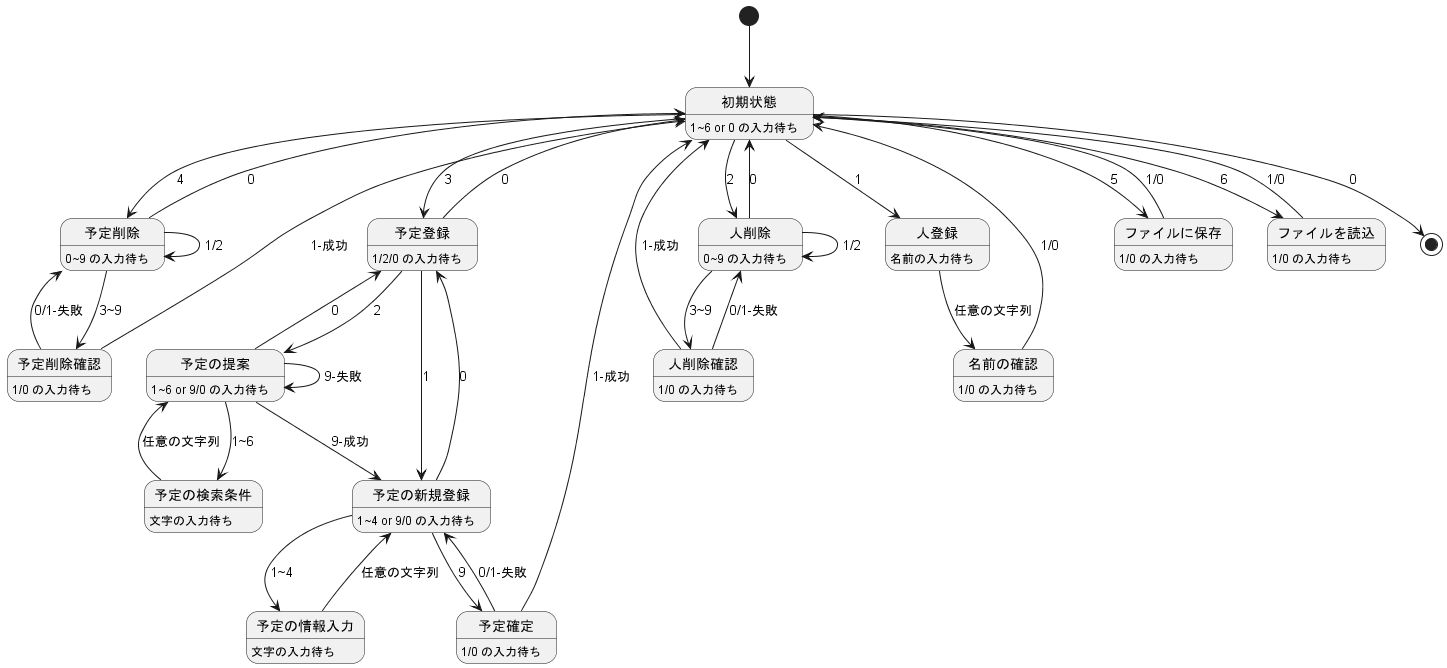

The diagram above was rendered by PlantUML. Its source (embedded in the PNG):
@startuml

[*] --> 初期状態
初期状態 : 1~6 or 0 の入力待ち

'人の登録
初期状態 --> 人登録 : 1

人登録 : 名前の入力待ち
人登録 --> 名前の確認 : 任意の文字列

名前の確認 : 1/0 の入力待ち
名前の確認 -up-> 初期状態 : 1/0


'人削除
初期状態 --> 人削除 : 2

人削除 : 0~9 の入力待ち
人削除 --> 人削除 : 1/2
人削除 --> 人削除確認 : 3~9
人削除 -up-> 初期状態 : 0

人削除確認 : 1/0 の入力待ち
人削除確認 -up-> 初期状態 : 1-成功
人削除確認 -up-> 人削除 : 0/1-失敗


'予定登録
初期状態 --> 予定登録 : 3 

予定登録 : 1/2/0 の入力待ち
予定登録 --> 予定の新規登録 : 1
予定登録 --> 予定の提案 : 2
予定登録 -up-> 初期状態 : 0

予定の新規登録 : 1~4 or 9/0 の入力待ち
予定の新規登録 --> 予定の情報入力 : 1~4
予定の新規登録 --> 予定確定 : 9
予定の新規登録 -up-> 予定登録 : 0

予定の情報入力 : 文字の入力待ち
予定の情報入力 -up-> 予定の新規登録 : 任意の文字列

予定確定 : 1/0 の入力待ち
予定確定 -up-> 初期状態 : 1-成功
予定確定 -up-> 予定の新規登録 : 0/1-失敗


予定の提案 : 1~6 or 9/0 の入力待ち
予定の提案 --> 予定の検索条件 : 1~6
予定の提案 --> 予定の新規登録 : 9-成功
予定の提案 --> 予定の提案 : 9-失敗
予定の提案 -up-> 予定登録 : 0

予定の検索条件 : 文字の入力待ち
予定の検索条件 -up-> 予定の提案 : 任意の文字列


'予定削除
初期状態 --> 予定削除 : 4

予定削除 : 0~9 の入力待ち
予定削除 --> 予定削除 : 1/2
予定削除 --> 予定削除確認 : 3~9
予定削除 -up-> 初期状態 : 0

予定削除確認 : 1/0 の入力待ち
予定削除確認 -up-> 初期状態 : 1-成功
予定削除確認 -up-> 予定削除 :0/1-失敗


'ファイル保存
初期状態 --> ファイルに保存 : 5

ファイルに保存 : 1/0 の入力待ち
ファイルに保存 -up-> 初期状態 : 1/0


'ファイル読込
初期状態 --> ファイルを読込 : 6

ファイルを読込 : 1/0 の入力待ち
ファイルを読込 -up-> 初期状態 : 1/0


初期状態 --> [*] : 0

@enduml